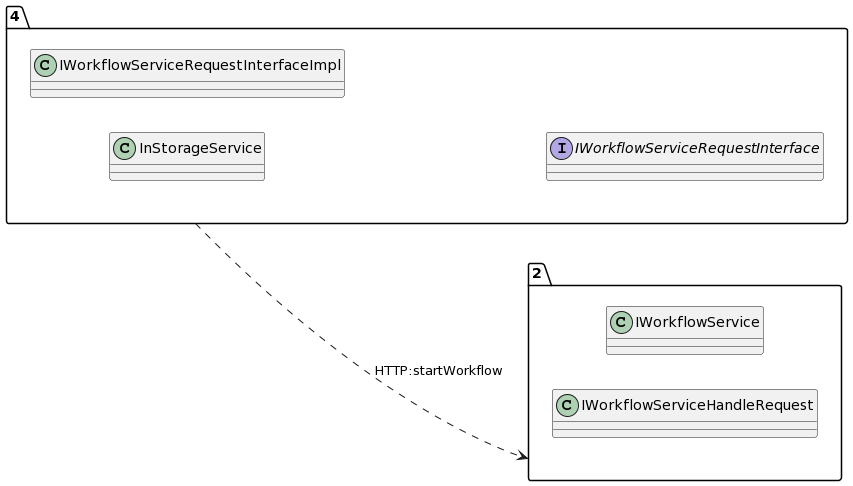

The diagram above was rendered by PlantUML. Its source (embedded in the PNG):
@startuml
allow_mixing
left to right direction
package "4"{
class InStorageService
class IWorkflowServiceRequestInterfaceImpl
interface IWorkflowServiceRequestInterface

}
package "2"{
class IWorkflowService
class IWorkflowServiceHandleRequest

}
"4" ..> "2":HTTP:startWorkflow
@enduml